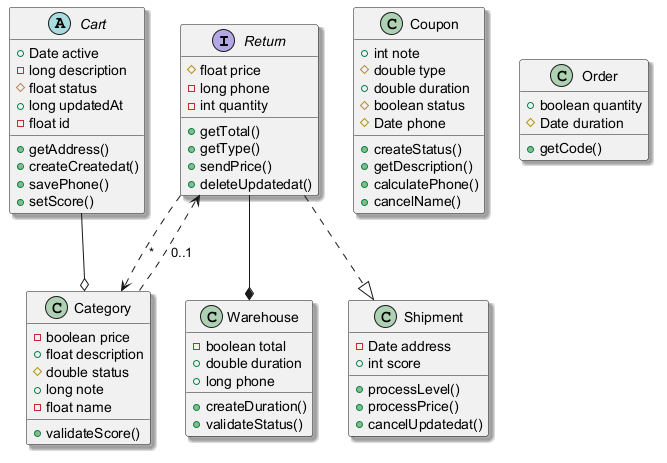

The diagram above was rendered by PlantUML. Its source (embedded in the PNG):
@startuml
skinparam shadowing true
interface Return {
  #float price
  -long phone
  -int quantity
  +getTotal()
  +getType()
  +sendPrice()
  +deleteUpdatedat()
}
class Category {
  -boolean price
  +float description
  #double status
  +long note
  -float name
  +validateScore()
}
abstract class Cart {
  +Date active
  -long description
  #float status
  +long updatedAt
  -float id
  +getAddress()
  +createCreatedat()
  +savePhone()
  +setScore()
}
class Shipment {
  -Date address
  +int score
  +processLevel()
  +processPrice()
  +cancelUpdatedat()
}
class Coupon {
  +int note
  #double type
  +double duration
  #boolean status
  #Date phone
  +createStatus()
  +getDescription()
  +calculatePhone()
  +cancelName()
}
class Order {
  +boolean quantity
  #Date duration
  +getCode()
}
class Warehouse {
  -boolean total
  +double duration
  +long phone
  +createDuration()
  +validateStatus()
}
Return ..> Category : "*"
Cart --o Category
Return --* Warehouse
Category ..> Return : "0..1"
Return ..|> Shipment
@enduml